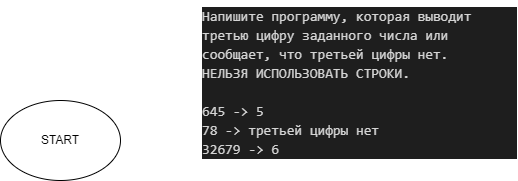

The diagram above was exported from draw.io. Its source (the exported page's mxGraphModel, read from the mxfile embedded in the PNG):
<mxGraphModel dx="979" dy="1681" grid="1" gridSize="10" guides="1" tooltips="1" connect="1" arrows="1" fold="1" page="1" pageScale="1" pageWidth="827" pageHeight="1169" math="0" shadow="0">
  <root>
    <mxCell id="0" />
    <mxCell id="1" parent="0" />
    <mxCell id="2" value="&lt;div style=&quot;color: rgb(212, 212, 212); background-color: rgb(30, 30, 30); font-family: consolas, &amp;quot;courier new&amp;quot;, monospace; font-weight: normal; font-size: 14px; line-height: 19px;&quot;&gt;&lt;div&gt;&lt;span style=&quot;color: #d4d4d4&quot;&gt;Напишите программу, которая выводит третью цифру заданного числа или сообщает, что третьей цифры нет.&lt;/span&gt;&lt;/div&gt;&lt;div&gt;&lt;span style=&quot;color: #d4d4d4&quot;&gt;НЕЛЬЗЯ ИСПОЛЬЗОВАТЬ СТРОКИ.&lt;/span&gt;&lt;/div&gt;&lt;br&gt;&lt;div&gt;&lt;span style=&quot;color: #d4d4d4&quot;&gt;645 -&amp;gt; 5&lt;/span&gt;&lt;/div&gt;&lt;div&gt;&lt;span style=&quot;color: #d4d4d4&quot;&gt;78 -&amp;gt; третьей цифры нет&lt;/span&gt;&lt;/div&gt;&lt;div&gt;&lt;span style=&quot;color: #d4d4d4&quot;&gt;32679 -&amp;gt; 6&lt;/span&gt;&lt;/div&gt;&lt;/div&gt;" style="text;whiteSpace=wrap;html=1;" vertex="1" parent="1">
      <mxGeometry x="510" y="-10" width="317" height="150" as="geometry" />
    </mxCell>
    <mxCell id="3" value="START" style="ellipse;whiteSpace=wrap;html=1;" vertex="1" parent="1">
      <mxGeometry x="310" y="90" width="120" height="80" as="geometry" />
    </mxCell>
  </root>
</mxGraphModel>